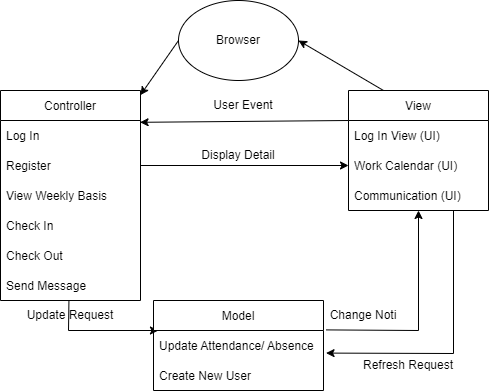

The diagram above was exported from draw.io. Its source (the exported page's mxGraphModel, read from the mxfile embedded in the PNG):
<mxGraphModel dx="1038" dy="617" grid="1" gridSize="10" guides="1" tooltips="1" connect="1" arrows="1" fold="1" page="1" pageScale="1" pageWidth="827" pageHeight="1169" math="0" shadow="0">
  <root>
    <mxCell id="0" />
    <mxCell id="1" parent="0" />
    <mxCell id="8uledY7WyltAlYAKmwa8-13" style="edgeStyle=none;rounded=0;orthogonalLoop=1;jettySize=auto;html=1;exitX=0;exitY=0.5;exitDx=0;exitDy=0;" parent="1" source="8uledY7WyltAlYAKmwa8-1" target="8uledY7WyltAlYAKmwa8-6" edge="1">
      <mxGeometry relative="1" as="geometry" />
    </mxCell>
    <mxCell id="8uledY7WyltAlYAKmwa8-1" value="Browser" style="ellipse;whiteSpace=wrap;html=1;" parent="1" vertex="1">
      <mxGeometry x="300" y="110" width="120" height="80" as="geometry" />
    </mxCell>
    <mxCell id="8uledY7WyltAlYAKmwa8-12" style="rounded=0;orthogonalLoop=1;jettySize=auto;html=1;exitX=0.25;exitY=0;exitDx=0;exitDy=0;entryX=1;entryY=0.5;entryDx=0;entryDy=0;" parent="1" source="8uledY7WyltAlYAKmwa8-2" target="8uledY7WyltAlYAKmwa8-1" edge="1">
      <mxGeometry relative="1" as="geometry" />
    </mxCell>
    <mxCell id="8uledY7WyltAlYAKmwa8-15" style="edgeStyle=none;rounded=0;orthogonalLoop=1;jettySize=auto;html=1;exitX=0;exitY=0.25;exitDx=0;exitDy=0;entryX=0.997;entryY=0.06;entryDx=0;entryDy=0;entryPerimeter=0;" parent="1" source="8uledY7WyltAlYAKmwa8-2" target="1vbOlIKNTqc95jMGaKSK-2" edge="1">
      <mxGeometry relative="1" as="geometry" />
    </mxCell>
    <mxCell id="8uledY7WyltAlYAKmwa8-21" style="edgeStyle=none;rounded=0;orthogonalLoop=1;jettySize=auto;html=1;exitX=0.75;exitY=1;exitDx=0;exitDy=0;entryX=1.015;entryY=0.753;entryDx=0;entryDy=0;entryPerimeter=0;" parent="1" source="8uledY7WyltAlYAKmwa8-2" target="8uledY7WyltAlYAKmwa8-11" edge="1">
      <mxGeometry relative="1" as="geometry">
        <Array as="points">
          <mxPoint x="575" y="463" />
        </Array>
      </mxGeometry>
    </mxCell>
    <mxCell id="8uledY7WyltAlYAKmwa8-2" value="View" style="swimlane;fontStyle=0;childLayout=stackLayout;horizontal=1;startSize=30;horizontalStack=0;resizeParent=1;resizeParentMax=0;resizeLast=0;collapsible=1;marginBottom=0;" parent="1" vertex="1">
      <mxGeometry x="470" y="200" width="140" height="120" as="geometry" />
    </mxCell>
    <mxCell id="1vbOlIKNTqc95jMGaKSK-1" value="Log In View (UI)" style="text;strokeColor=none;fillColor=none;align=left;verticalAlign=middle;spacingLeft=4;spacingRight=4;overflow=hidden;points=[[0,0.5],[1,0.5]];portConstraint=eastwest;rotatable=0;" vertex="1" parent="8uledY7WyltAlYAKmwa8-2">
      <mxGeometry y="30" width="140" height="30" as="geometry" />
    </mxCell>
    <mxCell id="8uledY7WyltAlYAKmwa8-3" value="Work Calendar (UI)" style="text;strokeColor=none;fillColor=none;align=left;verticalAlign=middle;spacingLeft=4;spacingRight=4;overflow=hidden;points=[[0,0.5],[1,0.5]];portConstraint=eastwest;rotatable=0;" parent="8uledY7WyltAlYAKmwa8-2" vertex="1">
      <mxGeometry y="60" width="140" height="30" as="geometry" />
    </mxCell>
    <mxCell id="XCj7V8D9j_RuOARJQK9r-1" value="Communication (UI)" style="text;strokeColor=none;fillColor=none;align=left;verticalAlign=middle;spacingLeft=4;spacingRight=4;overflow=hidden;points=[[0,0.5],[1,0.5]];portConstraint=eastwest;rotatable=0;" vertex="1" parent="8uledY7WyltAlYAKmwa8-2">
      <mxGeometry y="90" width="140" height="30" as="geometry" />
    </mxCell>
    <mxCell id="8uledY7WyltAlYAKmwa8-19" style="edgeStyle=none;rounded=0;orthogonalLoop=1;jettySize=auto;html=1;entryX=0.029;entryY=0;entryDx=0;entryDy=0;entryPerimeter=0;" parent="1" source="8uledY7WyltAlYAKmwa8-6" target="8uledY7WyltAlYAKmwa8-11" edge="1">
      <mxGeometry relative="1" as="geometry">
        <mxPoint x="190" y="440" as="targetPoint" />
        <Array as="points">
          <mxPoint x="190" y="440" />
        </Array>
      </mxGeometry>
    </mxCell>
    <mxCell id="8uledY7WyltAlYAKmwa8-6" value="Controller" style="swimlane;fontStyle=0;childLayout=stackLayout;horizontal=1;startSize=30;horizontalStack=0;resizeParent=1;resizeParentMax=0;resizeLast=0;collapsible=1;marginBottom=0;" parent="1" vertex="1">
      <mxGeometry x="122" y="200" width="140" height="210" as="geometry" />
    </mxCell>
    <mxCell id="1vbOlIKNTqc95jMGaKSK-2" value="Log In" style="text;strokeColor=none;fillColor=none;align=left;verticalAlign=middle;spacingLeft=4;spacingRight=4;overflow=hidden;points=[[0,0.5],[1,0.5]];portConstraint=eastwest;rotatable=0;" vertex="1" parent="8uledY7WyltAlYAKmwa8-6">
      <mxGeometry y="30" width="140" height="30" as="geometry" />
    </mxCell>
    <mxCell id="1vbOlIKNTqc95jMGaKSK-3" value="Register" style="text;strokeColor=none;fillColor=none;align=left;verticalAlign=middle;spacingLeft=4;spacingRight=4;overflow=hidden;points=[[0,0.5],[1,0.5]];portConstraint=eastwest;rotatable=0;" vertex="1" parent="8uledY7WyltAlYAKmwa8-6">
      <mxGeometry y="60" width="140" height="30" as="geometry" />
    </mxCell>
    <mxCell id="8uledY7WyltAlYAKmwa8-7" value="View Weekly Basis" style="text;strokeColor=none;fillColor=none;align=left;verticalAlign=middle;spacingLeft=4;spacingRight=4;overflow=hidden;points=[[0,0.5],[1,0.5]];portConstraint=eastwest;rotatable=0;" parent="8uledY7WyltAlYAKmwa8-6" vertex="1">
      <mxGeometry y="90" width="140" height="30" as="geometry" />
    </mxCell>
    <mxCell id="8uledY7WyltAlYAKmwa8-8" value="Check In" style="text;strokeColor=none;fillColor=none;align=left;verticalAlign=middle;spacingLeft=4;spacingRight=4;overflow=hidden;points=[[0,0.5],[1,0.5]];portConstraint=eastwest;rotatable=0;" parent="8uledY7WyltAlYAKmwa8-6" vertex="1">
      <mxGeometry y="120" width="140" height="30" as="geometry" />
    </mxCell>
    <mxCell id="XCj7V8D9j_RuOARJQK9r-2" value="Check Out" style="text;strokeColor=none;fillColor=none;align=left;verticalAlign=middle;spacingLeft=4;spacingRight=4;overflow=hidden;points=[[0,0.5],[1,0.5]];portConstraint=eastwest;rotatable=0;" vertex="1" parent="8uledY7WyltAlYAKmwa8-6">
      <mxGeometry y="150" width="140" height="30" as="geometry" />
    </mxCell>
    <mxCell id="8uledY7WyltAlYAKmwa8-9" value="Send Message" style="text;strokeColor=none;fillColor=none;align=left;verticalAlign=middle;spacingLeft=4;spacingRight=4;overflow=hidden;points=[[0,0.5],[1,0.5]];portConstraint=eastwest;rotatable=0;" parent="8uledY7WyltAlYAKmwa8-6" vertex="1">
      <mxGeometry y="180" width="140" height="30" as="geometry" />
    </mxCell>
    <mxCell id="8uledY7WyltAlYAKmwa8-20" style="edgeStyle=none;rounded=0;orthogonalLoop=1;jettySize=auto;html=1;exitX=1.015;exitY=-0.02;exitDx=0;exitDy=0;exitPerimeter=0;" parent="1" source="8uledY7WyltAlYAKmwa8-11" target="8uledY7WyltAlYAKmwa8-2" edge="1">
      <mxGeometry relative="1" as="geometry">
        <Array as="points">
          <mxPoint x="540" y="440" />
        </Array>
      </mxGeometry>
    </mxCell>
    <mxCell id="8uledY7WyltAlYAKmwa8-10" value="Model" style="swimlane;fontStyle=0;childLayout=stackLayout;horizontal=1;startSize=30;horizontalStack=0;resizeParent=1;resizeParentMax=0;resizeLast=0;collapsible=1;marginBottom=0;" parent="1" vertex="1">
      <mxGeometry x="275" y="410" width="170" height="90" as="geometry" />
    </mxCell>
    <mxCell id="8uledY7WyltAlYAKmwa8-11" value="Update Attendance/ Absence" style="text;strokeColor=none;fillColor=none;align=left;verticalAlign=middle;spacingLeft=4;spacingRight=4;overflow=hidden;points=[[0,0.5],[1,0.5]];portConstraint=eastwest;rotatable=0;" parent="8uledY7WyltAlYAKmwa8-10" vertex="1">
      <mxGeometry y="30" width="170" height="30" as="geometry" />
    </mxCell>
    <mxCell id="zXNIcxyBB_-gppd1VXoy-1" value="Create New User" style="text;strokeColor=none;fillColor=none;align=left;verticalAlign=middle;spacingLeft=4;spacingRight=4;overflow=hidden;points=[[0,0.5],[1,0.5]];portConstraint=eastwest;rotatable=0;" vertex="1" parent="8uledY7WyltAlYAKmwa8-10">
      <mxGeometry y="60" width="170" height="30" as="geometry" />
    </mxCell>
    <mxCell id="8uledY7WyltAlYAKmwa8-16" style="edgeStyle=none;rounded=0;orthogonalLoop=1;jettySize=auto;html=1;exitX=1;exitY=0.5;exitDx=0;exitDy=0;entryX=0;entryY=0.5;entryDx=0;entryDy=0;" parent="1" source="1vbOlIKNTqc95jMGaKSK-3" target="8uledY7WyltAlYAKmwa8-3" edge="1">
      <mxGeometry relative="1" as="geometry" />
    </mxCell>
    <mxCell id="8uledY7WyltAlYAKmwa8-17" value="User Event" style="text;html=1;strokeColor=none;fillColor=none;align=center;verticalAlign=middle;whiteSpace=wrap;rounded=0;" parent="1" vertex="1">
      <mxGeometry x="320" y="200" width="90" height="30" as="geometry" />
    </mxCell>
    <mxCell id="8uledY7WyltAlYAKmwa8-18" value="Display Detail" style="text;html=1;strokeColor=none;fillColor=none;align=center;verticalAlign=middle;whiteSpace=wrap;rounded=0;" parent="1" vertex="1">
      <mxGeometry x="315" y="250" width="90" height="30" as="geometry" />
    </mxCell>
    <mxCell id="8uledY7WyltAlYAKmwa8-23" value="Update Request" style="text;html=1;strokeColor=none;fillColor=none;align=center;verticalAlign=middle;whiteSpace=wrap;rounded=0;" parent="1" vertex="1">
      <mxGeometry x="147" y="410" width="90" height="30" as="geometry" />
    </mxCell>
    <mxCell id="8uledY7WyltAlYAKmwa8-24" value="Change Noti" style="text;html=1;strokeColor=none;fillColor=none;align=center;verticalAlign=middle;whiteSpace=wrap;rounded=0;" parent="1" vertex="1">
      <mxGeometry x="440" y="410" width="90" height="30" as="geometry" />
    </mxCell>
    <mxCell id="8uledY7WyltAlYAKmwa8-25" value="Refresh Request" style="text;html=1;strokeColor=none;fillColor=none;align=center;verticalAlign=middle;whiteSpace=wrap;rounded=0;" parent="1" vertex="1">
      <mxGeometry x="480" y="460" width="100" height="30" as="geometry" />
    </mxCell>
  </root>
</mxGraphModel>